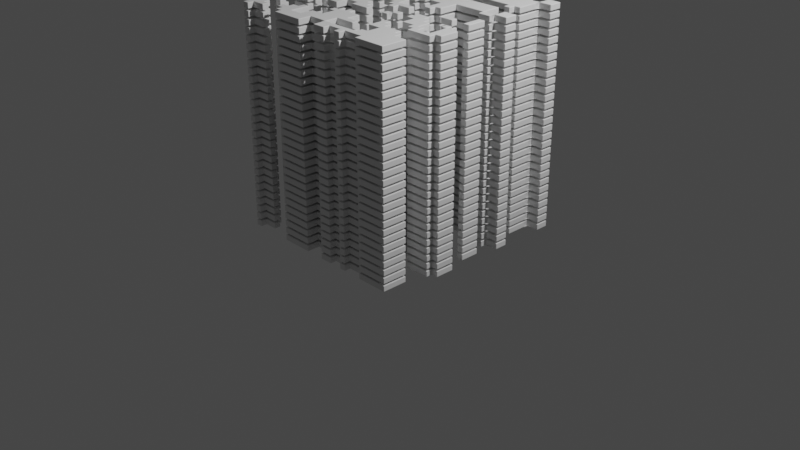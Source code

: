 # Source: gnode_07.blend  (saved by Blender 3.4.6; exported with 4.5.12 LTS)
import bpy
from mathutils import Matrix  # noqa: F401  (used for matrix-valued properties, if any)

bpy.ops.wm.read_factory_settings(use_empty=True)
scene = bpy.context.scene
scene.name = 'Scene'

# ---- collections
col_collection = bpy.data.collections.new('Collection'); scene.collection.children.link(col_collection)

# ---- node groups
ng_geometry_nodes = bpy.data.node_groups.new('Geometry Nodes', 'GeometryNodeTree')
_s = ng_geometry_nodes.interface.new_socket(name='Geometry', in_out='OUTPUT', socket_type='NodeSocketGeometry')
_s = ng_geometry_nodes.interface.new_socket(name='Geometry', in_out='INPUT', socket_type='NodeSocketGeometry')
ng_geometry_nodes.is_modifier = True
_N = ng_geometry_nodes.nodes; _L = ng_geometry_nodes.links
n0 = _N.new('GeometryNodeStoreNamedAttribute'); n0.name = 'Store Named Attribute'; n0.location = (-511, -220)
n0.data_type = 'FLOAT_VECTOR'
n0.domain = 'CORNER'
n0.inputs[2].default_value = 'uv_map'
n1 = _N.new('NodeFrame'); n1.name = 'Frame'; n1.location = (349, 28)
n1.label = 'Для модификатора Solidify'
n1.width = 200
n1.label_size = 11
n2 = _N.new('GeometryNodeMeshLine'); n2.name = 'Mesh Line'; n2.location = (-543, 106)
n2.inputs[0].default_value = 29
n2.inputs[3].default_value = (0.0, 0.0, 0.08)
n3 = _N.new('GeometryNodeInstanceOnPoints'); n3.name = 'Instance on Points'; n3.location = (-211, 75)
n4 = _N.new('NodeGroupOutput'); n4.name = 'Group Output'; n4.location = (602, -4)
n5 = _N.new('GeometryNodeRealizeInstances'); n5.name = 'Realize Instances'; n5.location = (30, -30)
n6 = _N.new('GeometryNodeDeleteGeometry'); n6.name = 'Delete Geometry'; n6.location = (122, 47)
n7 = _N.new('ShaderNodeTexNoise'); n7.name = 'Noise Texture'; n7.location = (-359, -439)
n7.noise_dimensions = '4D'
n7.inputs[1].default_value = 0.92
n8 = _N.new('ShaderNodeTexBrick'); n8.name = 'Brick Texture'; n8.location = (-686, -484)
n8.inputs[4].default_value = 4.1
n9 = _N.new('ShaderNodeValToRGB'); n9.name = 'ColorRamp'; n9.location = (-119, -323)
while len(n9.color_ramp.elements) > 1: n9.color_ramp.elements.remove(n9.color_ramp.elements[-1])
n9.color_ramp.elements[0].position = 0.5091; n9.color_ramp.elements[0].color = (0.0, 0.0, 0.0, 1.0)
_e = n9.color_ramp.elements.new(1.0); _e.color = (1.0, 1.0, 1.0, 1.0)
n10 = _N.new('GeometryNodeMeshGrid'); n10.name = 'Grid'; n10.location = (-536, -220)
n10.inputs[0].default_value = 2.1
n10.inputs[1].default_value = 2.1
n10.inputs[2].default_value = 32
n10.inputs[3].default_value = 32
n5.parent = n1
_L.new(n5.outputs[0], n4.inputs[0])
_L.new(n2.outputs[0], n3.inputs[0])
_L.new(n0.outputs[0], n3.inputs[2])
_L.new(n6.outputs[0], n5.inputs[0])
_L.new(n3.outputs[0], n6.inputs[0])
_L.new(n9.outputs[0], n6.inputs[1])
_L.new(n7.outputs[0], n9.inputs[0])
_L.new(n8.outputs[0], n7.inputs[0])
_L.new(n10.outputs[0], n0.inputs[0])
_L.new(n10.outputs[1], n0.inputs[3])
n4.is_active_output = True

# ---- world
world_world = bpy.data.worlds.new('World'); scene.world = world_world
world_world.use_nodes = True; world_world.node_tree.nodes.clear()
_N = world_world.node_tree.nodes; _L = world_world.node_tree.links
n0 = _N.new('ShaderNodeOutputWorld'); n0.name = 'World Output'; n0.location = (300, 300)
n1 = _N.new('ShaderNodeBackground'); n1.name = 'Background'; n1.location = (10, 300)
n1.inputs[0].default_value = (0.05088, 0.05088, 0.05088, 1.0)
_L.new(n1.outputs[0], n0.inputs[0])
n0.is_active_output = True
world_world.color = (0.05088, 0.05088, 0.05088)
world_world.use_sun_shadow = False
world_world.sun_shadow_jitter_overblur = 0.0

# ---- cameras
cam_camera = bpy.data.cameras.new('Camera')
cam_camera.clip_end = 100.0
cam_camera.ortho_scale = 7.314

# ---- lights
light_light = bpy.data.lights.new('Light', 'POINT')
light_light.transmission_factor = 0.0
light_light.energy = 1000.0
light_light.shadow_soft_size = 0.1
light_light.shadow_maximum_resolution = 0.006
light_light.use_absolute_resolution = True

# ---- meshes
me_plane = bpy.data.meshes.new('Plane')
me_plane.from_pydata([(-1.0, -1.0, 0.0), (1.0, -1.0, 0.0), (-1.0, 1.0, 0.0), (1.0, 1.0, 0.0)], [], [(0, 1, 3, 2)])
_uv = me_plane.uv_layers.new(name='UVMap')
_uv.uv.foreach_set('vector', [0.0, 0.0, 1.0, 0.0, 1.0, 1.0, 0.0, 1.0])
me_plane.update()

# ---- objects
ob_light = bpy.data.objects.new('Light', light_light)
ob_camera = bpy.data.objects.new('Camera', cam_camera)
ob_plane = bpy.data.objects.new('Plane', me_plane)

# ---- transforms, parenting, visibility, modifiers, constraints
ob_light.location = (4.076, 1.005, 5.904)
ob_light.rotation_euler = (0.6503, 0.05522, 1.866)
ob_light.lock_rotations_4d = False
ob_light.empty_display_type = 'ARROWS'
ob_light.color = (0.0, 0.0, 0.0, 0.0)
ob_light.lineart.crease_threshold = 0.0
ob_camera.location = (7.359, -6.926, 4.958)
ob_camera.rotation_euler = (1.109, 0.0, 0.8149)
ob_camera.lock_rotations_4d = False
ob_camera.empty_display_type = 'ARROWS'
ob_camera.color = (0.0, 0.0, 0.0, 0.0)
ob_camera.display_type = 'WIRE'
ob_camera.lineart.crease_threshold = 0.0
ob_plane.location = (0.0, 0.0, 0.0)
_m = ob_plane.modifiers.new('GeometryNodes', 'NODES')
_m.node_group = ng_geometry_nodes
_m = ob_plane.modifiers.new('Solidify', 'SOLIDIFY')
_m.thickness = 0.06
_m = ob_plane.modifiers.new('Bevel', 'BEVEL')
_m.width = 0.005
_m.width_pct = 0.005
_m.segments = 2

# ---- collection membership
col_collection.objects.link(ob_light)
col_collection.objects.link(ob_camera)
col_collection.objects.link(ob_plane)

# ---- scene / render settings (as saved in the file)
scene.camera = ob_camera
scene.frame_start = 1; scene.frame_end = 250; scene.frame_set(1)
scene.render.engine = 'BLENDER_EEVEE_NEXT'
scene.cycles.sampling_pattern = 'TABULATED_SOBOL'
scene.cycles.use_light_tree = False
scene.view_settings.view_transform = 'Filmic'
bpy.context.view_layer.update()
